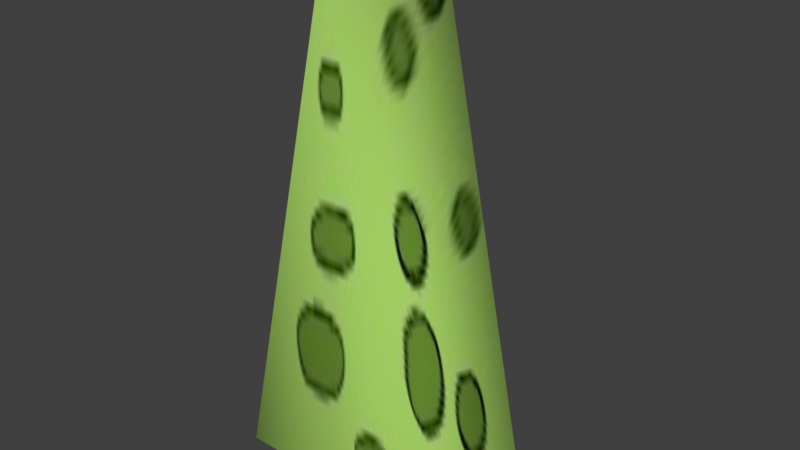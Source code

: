 # Source: bigcheese.blend  (saved by Blender 4.5.91; exported with 4.5.12 LTS)
import bpy
from mathutils import Matrix  # noqa: F401  (used for matrix-valued properties, if any)

bpy.ops.wm.read_factory_settings(use_empty=True)
scene = bpy.context.scene
scene.name = 'Scene'

# ---- collections
col_collection = bpy.data.collections.new('Collection'); scene.collection.children.link(col_collection)

# ---- images (referenced by path relative to the original .blend; pixels are not part of the script)
import os
ASSET_DIR = os.environ.get("B2B_ASSET_DIR", "")  # directory of the original .blend (textures are referenced by path, not embedded)
HERE = os.path.dirname(os.path.abspath(__file__))  # packed textures are extracted next to this script under _unpacked/

def load_image(name, relpath, width, height, colorspace="sRGB"):
    """Load a texture the original file referenced (path relative to the .blend, or extracted next to this script)."""
    p = next((c for c in (os.path.join(HERE, relpath), os.path.join(ASSET_DIR, relpath)) if relpath and os.path.exists(c)), "")
    if p:
        img = bpy.data.images.load(p, check_existing=True)
        img.name = name
    else:  # same state as the original file: an image datablock whose file is absent (Cycles renders it pink)
        img = bpy.data.images.new(name, width, height)
        img.source = "FILE"
        img.filepath = "//" + (relpath or name)
    img.colorspace_settings.name = colorspace
    return img
img_suit_heads_rerigged_palette_3cmla_1_jpg_001 = load_image('suit-heads_rerigged_palette_3cmla_1.jpg.001', '_unpacked/suit-heads_rerigged_palette_3cmla_1.ce69d339.jpg', 256, 256, 'sRGB')

# ---- materials (node trees are filled in below, after node groups)
mat_suit_heads_rerigged_palette_3cmla_1 = bpy.data.materials.new('suit-heads_rerigged_palette_3cmla_1')
mat_suit_heads_rerigged_palette_3cmla_1.use_backface_culling = True
mat_suit_heads_rerigged_palette_3cmla_1.diffuse_color = (1.0, 1.0, 1.0, 1.0)
mat_suit_heads_rerigged_palette_3cmla_1.specular_color = (0.0, 0.0, 0.0)
mat_suit_heads_rerigged_palette_3cmla_1.roughness = 1.0
mat_suit_heads_rerigged_palette_3cmla_1.specular_intensity = 1.0

# ---- material node trees
mat_suit_heads_rerigged_palette_3cmla_1.use_nodes = True; mat_suit_heads_rerigged_palette_3cmla_1.node_tree.nodes.clear()
_N = mat_suit_heads_rerigged_palette_3cmla_1.node_tree.nodes; _L = mat_suit_heads_rerigged_palette_3cmla_1.node_tree.links
n0 = _N.new('ShaderNodeBsdfPrincipled'); n0.name = 'Principled BSDF'; n0.location = (10, 300)
n0.inputs[2].default_value = 1.0
n0.inputs[3].default_value = 1.0
n1 = _N.new('ShaderNodeOutputMaterial'); n1.name = 'Material Output'; n1.location = (300, 300)
n2 = _N.new('ShaderNodeAttribute'); n2.name = 'Attribute'; n2.location = (-470, 300)
n2.attribute_name = 'Col'
n3 = _N.new('ShaderNodeTexImage'); n3.name = 'Image Texture'; n3.location = (-475, 62)
n3.image = img_suit_heads_rerigged_palette_3cmla_1_jpg_001
n4 = _N.new('ShaderNodeMixRGB'); n4.name = 'Mix (Legacy)'; n4.location = (-180, 300)
n4.blend_type = 'MULTIPLY'
n4.inputs[0].default_value = 1.0
_L.new(n0.outputs[0], n1.inputs[0])
_L.new(n2.outputs[0], n4.inputs[1])
_L.new(n3.outputs[0], n4.inputs[2])
_L.new(n4.outputs[0], n0.inputs[0])
n1.is_active_output = True

# ---- world
world_world = bpy.data.worlds.new('World'); scene.world = world_world
world_world.use_nodes = True; world_world.node_tree.nodes.clear()
_N = world_world.node_tree.nodes; _L = world_world.node_tree.links
n0 = _N.new('ShaderNodeOutputWorld'); n0.name = 'World Output'; n0.location = (200, 100)
n1 = _N.new('ShaderNodeBackground'); n1.name = 'Background'; n1.location = (-200, 100)
n1.inputs[0].default_value = (0.05088, 0.05088, 0.05088, 1.0)
_L.new(n1.outputs[0], n0.inputs[0])
n0.is_active_output = True
world_world.color = (0.05088, 0.05088, 0.05088)
world_world.sun_shadow_jitter_overblur = 0.0

# ---- meshes
me_bigcheese = bpy.data.meshes.new('bigcheese')
me_bigcheese.from_pydata([(-0.01291, 0.1639, 2.055), (-0.01024, 0.3443, -0.1268), (-0.5574, 0.03993, -0.08368), (-0.4494, -0.4661, -0.01188), (-0.005801, -0.4487, 2.055), (0.5405, 0.0264, -0.08175), (0.4598, -0.4744, -0.0107), (0.005175, -0.4703, -0.01129)], [], [(0, 1, 2), (3, 4, 2), (2, 4, 0), (1, 0, 5), (5, 0, 4), (5, 4, 6), (4, 3, 7), (6, 4, 7)])
me_bigcheese.polygons.foreach_set('use_smooth', [True] * 8)
_uv = me_bigcheese.uv_layers.new(name='Rewritten')
_uv.uv.foreach_set('vector', [0.7489, 0.197, 0.7479, 0.007815, 0.9909, 0.009142, 0.9914, 0.4922, 0.7483, 0.2719, 0.9909, 0.009142, 0.9909, 0.009142, 0.7483, 0.2719, 0.7489, 0.197, 0.7479, 0.007815, 0.7489, 0.1969, 0.508, 0.007818, 0.508, 0.007818, 0.7489, 0.1969, 0.7483, 0.2719, 0.508, 0.007818, 0.7483, 0.2719, 0.5076, 0.4922, 0.7483, 0.2719, 0.9912, 0.4924, 0.7494, 0.4923, 0.5076, 0.4922, 0.7483, 0.2719, 0.7494, 0.4923])
_uv.active_render = True
_uv = me_bigcheese.uv_layers.new(name='Clash')
_uv.uv.foreach_set('vector', [0.4995, 0.9823, 0.4995, 0.0177, 0.6609, 0.0177, 0.8426, 0.0177, 0.7888, 0.9823, 0.6609, 0.0177, 0.6609, 0.0177, 0.7888, 0.9823, 0.4995, 0.9823, 0.4995, 0.0177, 0.4995, 0.9823, 0.3221, 0.0177, 0.3221, 0.0177, 0.4995, 0.9823, 0.2112, 0.9823, 0.3221, 0.0177, 0.2112, 0.9823, 0.1638, 0.0177, 0.7888, 0.9823, 0.8426, 0.0177, 0.9823, 0.0177, 0.1638, 0.0177, 0.2112, 0.9823, 0.0177, 0.0177])
_ca = me_bigcheese.color_attributes.new('Col', 'BYTE_COLOR', 'CORNER')
_ca.data.foreach_set('color', [1.0, 1.0, 1.0, 1.0, 1.0, 1.0, 1.0, 1.0, 1.0, 1.0, 1.0, 1.0, 1.0, 1.0, 1.0, 1.0, 1.0, 1.0, 1.0, 1.0, 1.0, 1.0, 1.0, 1.0, 1.0, 1.0, 1.0, 1.0, 1.0, 1.0, 1.0, 1.0, 1.0, 1.0, 1.0, 1.0, 1.0, 1.0, 1.0, 1.0, 1.0, 1.0, 1.0, 1.0, 1.0, 1.0, 1.0, 1.0, 1.0, 1.0, 1.0, 1.0, 1.0, 1.0, 1.0, 1.0, 1.0, 1.0, 1.0, 1.0, 1.0, 1.0, 1.0, 1.0, 1.0, 1.0, 1.0, 1.0, 1.0, 1.0, 1.0, 1.0, 1.0, 1.0, 1.0, 1.0, 1.0, 1.0, 1.0, 1.0, 1.0, 1.0, 1.0, 1.0, 1.0, 1.0, 1.0, 1.0, 1.0, 1.0, 1.0, 1.0, 1.0, 1.0, 1.0, 1.0])
me_bigcheese.materials.append(mat_suit_heads_rerigged_palette_3cmla_1)
me_bigcheese.update()

# ---- objects
ob_bigcheese = bpy.data.objects.new('bigcheese', me_bigcheese)

# ---- transforms, parenting, visibility, modifiers, constraints
ob_bigcheese.location = (0.0, 0.0, 0.0)

# ---- collection membership
scene.collection.objects.link(ob_bigcheese)

# ---- scene / render settings (as saved in the file)
scene.frame_start = 1; scene.frame_end = 250; scene.frame_set(1)
scene.render.engine = 'CYCLES'
scene.cycles.bake_type = 'DIFFUSE'
scene.view_settings.view_transform = 'Standard'
bpy.context.view_layer.update()

# ---- added for rendering (the .blend has no active camera and no usable light): camera, sun
cam_auto = bpy.data.cameras.new('AutoCamera')
cam_auto.lens = 50.0
cam_auto.sensor_width = 36.0
cam_auto.clip_end = 1000.0
ob_auto_camera = bpy.data.objects.new('AutoCamera', cam_auto)
scene.collection.objects.link(ob_auto_camera)
ob_auto_camera.location = (2.37478, -2.92494, 2.87056)
ob_auto_camera.rotation_euler = (1.09748, -7.21219e-08, 0.694738)
scene.camera = ob_auto_camera
light_auto_sun = bpy.data.lights.new('AutoSun', 'SUN')
light_auto_sun.energy = 3.0
light_auto_sun.angle = 0.0523599
ob_auto_sun = bpy.data.objects.new('AutoSun', light_auto_sun)
scene.collection.objects.link(ob_auto_sun)
ob_auto_sun.rotation_euler = (0.872665, 0.174533, 0.523599)
bpy.context.view_layer.update()
